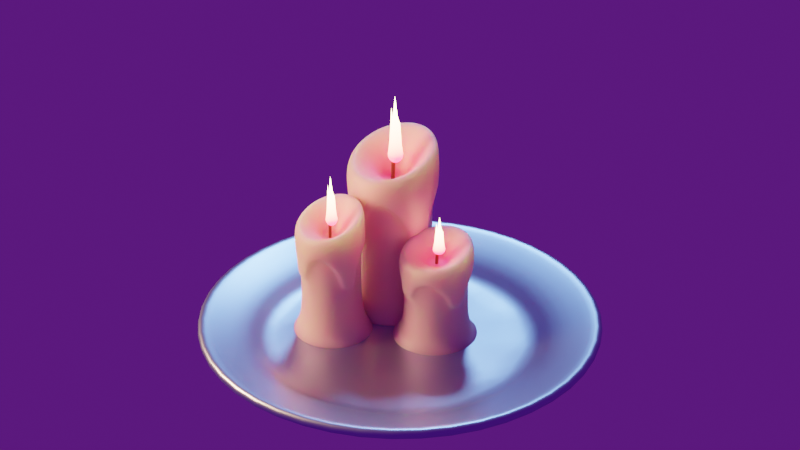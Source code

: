 # Source: 5.blend  (saved by Blender 3.3.6; exported with 4.5.12 LTS)
import bpy
from mathutils import Matrix  # noqa: F401  (used for matrix-valued properties, if any)

bpy.ops.wm.read_factory_settings(use_empty=True)
scene = bpy.context.scene
scene.name = 'Scene'

# ---- collections
col_collection = bpy.data.collections.new('Collection'); scene.collection.children.link(col_collection)

# ---- materials (node trees are filled in below, after node groups)
mat_material_003 = bpy.data.materials.new('Material.003')
mat_material_002 = bpy.data.materials.new('Material.002')
mat_material_001 = bpy.data.materials.new('Material.001')
mat_material_004 = bpy.data.materials.new('Material.004')

# ---- material node trees
mat_material_003.use_nodes = True; mat_material_003.node_tree.nodes.clear()
_N = mat_material_003.node_tree.nodes; _L = mat_material_003.node_tree.links
n0 = _N.new('ShaderNodeBsdfPrincipled'); n0.name = 'Principled BSDF'; n0.location = (10, 300)
n0.distribution = 'GGX'
n0.subsurface_method = 'RANDOM_WALK_SKIN'
n0.inputs[0].default_value = (0.8923, 0.4227, 0.5339, 1.0)
n0.inputs[3].default_value = 1.45
n0.inputs[8].default_value = 1.0
n0.inputs[10].default_value = 0.5
n0.inputs[27].default_value = (0.0, 0.0, 0.0, 1.0)
n0.inputs[28].default_value = 1.0
n1 = _N.new('ShaderNodeOutputMaterial'); n1.name = 'Material Output'; n1.location = (300, 300)
_L.new(n0.outputs[0], n1.inputs[0])
n1.is_active_output = True
mat_material_002.use_nodes = True; mat_material_002.node_tree.nodes.clear()
_N = mat_material_002.node_tree.nodes; _L = mat_material_002.node_tree.links
n0 = _N.new('ShaderNodeBsdfPrincipled'); n0.name = 'Principled BSDF'; n0.location = (10, 300)
n0.distribution = 'GGX'
n0.subsurface_method = 'RANDOM_WALK_SKIN'
n0.inputs[0].default_value = (0.1657, 0.03379, 0.01374, 1.0)
n0.inputs[3].default_value = 1.45
n0.inputs[27].default_value = (0.0, 0.0, 0.0, 1.0)
n0.inputs[28].default_value = 1.0
n1 = _N.new('ShaderNodeOutputMaterial'); n1.name = 'Material Output'; n1.location = (300, 300)
_L.new(n0.outputs[0], n1.inputs[0])
n1.is_active_output = True
mat_material_001.use_nodes = True; mat_material_001.node_tree.nodes.clear()
_N = mat_material_001.node_tree.nodes; _L = mat_material_001.node_tree.links
n0 = _N.new('ShaderNodeTexCoord'); n0.name = 'Texture Coordinate'; n0.location = (-1091, 98)
n1 = _N.new('ShaderNodeMapping'); n1.name = 'Mapping'; n1.location = (-849, 127)
n1.inputs[1].default_value = (0.05, 0.0, 0.0)
n1.inputs[2].default_value = (0.0, 1.571, 0.0)
n1.inputs[3].default_value = (1.0, 1.0, 0.34)
n2 = _N.new('ShaderNodeTexGradient'); n2.name = 'Gradient Texture'; n2.location = (-631, 110)
n3 = _N.new('ShaderNodeValToRGB'); n3.name = 'ColorRamp'; n3.location = (-375, 51)
while len(n3.color_ramp.elements) > 1: n3.color_ramp.elements.remove(n3.color_ramp.elements[-1])
n3.color_ramp.elements[0].position = 0.07636; n3.color_ramp.elements[0].color = (1.0, 0.01594, 0.04335, 1.0)
_e = n3.color_ramp.elements.new(0.3687); _e.color = (1.0, 0.9114, 0.4411, 1.0)
n4 = _N.new('ShaderNodeOutputMaterial'); n4.name = 'Material Output'; n4.location = (296, 324)
n5 = _N.new('ShaderNodeBsdfPrincipled'); n5.name = 'Principled BSDF'; n5.location = (-41, 270)
n5.distribution = 'GGX'
n5.subsurface_method = 'RANDOM_WALK_SKIN'
n5.inputs[3].default_value = 1.45
n5.inputs[28].default_value = 10.0
_L.new(n2.outputs[0], n3.inputs[0])
_L.new(n3.outputs[0], n5.inputs[27])
_L.new(n1.outputs[0], n2.inputs[0])
_L.new(n0.outputs[3], n1.inputs[0])
_L.new(n5.outputs[0], n4.inputs[0])
n4.is_active_output = True
mat_material_004.use_nodes = True; mat_material_004.node_tree.nodes.clear()
_N = mat_material_004.node_tree.nodes; _L = mat_material_004.node_tree.links
n0 = _N.new('ShaderNodeBsdfPrincipled'); n0.name = 'Principled BSDF'; n0.location = (10, 300)
n0.distribution = 'GGX'
n0.subsurface_method = 'RANDOM_WALK_SKIN'
n0.inputs[0].default_value = (0.4672, 0.51, 0.8, 1.0)
n0.inputs[1].default_value = 1.0
n0.inputs[2].default_value = 0.3899
n0.inputs[3].default_value = 1.45
n0.inputs[27].default_value = (0.0, 0.0, 0.0, 1.0)
n0.inputs[28].default_value = 1.0
n1 = _N.new('ShaderNodeOutputMaterial'); n1.name = 'Material Output'; n1.location = (300, 300)
_L.new(n0.outputs[0], n1.inputs[0])
n1.is_active_output = True

# ---- world
world_world = bpy.data.worlds.new('World'); scene.world = world_world
world_world.use_nodes = True; world_world.node_tree.nodes.clear()
_N = world_world.node_tree.nodes; _L = world_world.node_tree.links
n0 = _N.new('ShaderNodeOutputWorld'); n0.name = 'World Output'; n0.location = (300, 300)
n1 = _N.new('ShaderNodeBackground'); n1.name = 'Background'; n1.location = (10, 300)
n1.inputs[0].default_value = (0.04823, 0.005338, 0.09905, 1.0)
_L.new(n1.outputs[0], n0.inputs[0])
n0.is_active_output = True
world_world.color = (0.05088, 0.05088, 0.05088)
world_world.use_sun_shadow = False
world_world.sun_shadow_jitter_overblur = 0.0

# ---- lights
light_area = bpy.data.lights.new('Area', 'AREA')
light_area.color = (0.2855, 0.5709, 1.0)
light_area.transmission_factor = 0.0
light_area.energy = 157.1
light_area.shadow_soft_size = 1.17
light_area.shadow_maximum_resolution = 0.006
light_area.use_absolute_resolution = True
light_area.shape = 'DISK'
light_area.size = 1.17
light_area.size_y = 1.0
light_area_001 = bpy.data.lights.new('Area.001', 'AREA')
light_area_001.color = (1.0, 0.5798, 0.2339)
light_area_001.transmission_factor = 0.0
light_area_001.energy = 157.1
light_area_001.shadow_soft_size = 1.17
light_area_001.shadow_maximum_resolution = 0.006
light_area_001.use_absolute_resolution = True
light_area_001.shape = 'DISK'
light_area_001.size = 1.17
light_area_001.size_y = 1.0

# ---- meshes
me_circle = bpy.data.meshes.new('Circle')
me_circle.from_pydata([(-2.484e-09, 0.5749, 0.02283), (-0.2875, 0.4979, 0.02283), (-0.4979, 0.2875, 0.02283), (-0.5749, -2.484e-09, 0.02283), (-0.4979, -0.2875, 0.02283), (-0.2875, -0.4979, 0.02283), (-2.484e-09, -0.5749, 0.02283), (0.2875, -0.4979, 0.02283), (0.4979, -0.2875, 0.02283), (0.5749, -2.484e-09, 0.02283), (0.4979, 0.2875, 0.02283), (0.2875, 0.4979, 0.02283), (-2.484e-09, 0.4172, 2.169), (-0.2086, 0.3613, 2.146), (-0.3613, 0.2086, 2.085), (-0.4172, -2.484e-09, 2.002), (-0.3613, -0.2086, 1.918), (-0.2086, -0.3613, 1.857), (-2.484e-09, -0.4172, 1.835), (0.2086, -0.3613, 1.857), (0.3613, -0.2086, 1.918), (0.4172, -2.484e-09, 2.002), (0.3613, 0.2086, 2.085), (0.2086, 0.3613, 2.146), (0.5, -2.484e-09, 1.287), (0.433, 0.25, 1.637), (-2.484e-09, -0.5, 1.475), (0.25, -0.433, 1.637), (-0.5, -2.484e-09, 1.827), (-0.433, -0.25, 1.637), (0.25, 0.433, 1.483), (-2.484e-09, 0.5, 1.483), (-0.25, 0.433, 1.637), (0.433, -0.25, 1.287), (-0.25, -0.433, 1.475), (-0.433, 0.25, 1.827), (0.433, 0.25, 1.243), (0.25, -0.433, 1.243), (-0.433, -0.25, 1.243), (0.25, 0.433, 1.143), (-0.25, 0.433, 1.243), (0.433, -0.25, 1.016), (-0.25, -0.433, 1.138), (-0.433, 0.25, 1.367), (0.5, -2.484e-09, 1.016), (-2.484e-09, -0.5, 1.138), (-0.5, -2.484e-09, 1.367), (-2.484e-09, 0.5, 1.143), (-0.29, 0.5023, 2.213), (-3.269e-09, 0.58, 2.244), (-0.5023, 0.29, 2.128), (-0.58, -2.484e-09, 2.012), (-0.5023, -0.29, 1.896), (-0.29, -0.5023, 1.811), (-2.484e-09, -0.58, 1.78), (0.29, -0.5023, 1.811), (0.5023, -0.29, 1.896), (0.58, -3.269e-09, 2.012), (0.5023, 0.29, 2.128), (0.29, 0.5023, 2.213), (0.5788, -0.01399, 1.283), (-0.01088, -0.5793, 1.475), (-0.5799, -0.003591, 1.827), (0.004419, 0.5799, 1.385), (0.5773, -0.02071, 1.016), (0.5032, 0.2884, 1.637), (-0.02071, -0.5773, 1.138), (0.2915, -0.5014, 1.637), (-0.4978, -0.297, 1.637), (0.2861, 0.5044, 1.385), (-0.2827, 0.506, 1.637), (0.5082, -0.2773, 1.283), (-0.2802, -0.5071, 1.475), (-0.5004, 0.2931, 1.827), (0.5103, -0.2707, 1.016), (-0.2707, -0.5103, 1.138), (-0.25, 0.433, 2.255), (-2.484e-09, 0.5, 2.282), (-0.433, 0.25, 2.182), (-0.5, -2.484e-09, 2.082), (-0.433, -0.25, 1.982), (-0.25, -0.433, 1.909), (-2.484e-09, -0.5, 1.882), (0.25, -0.433, 1.909), (0.433, -0.25, 1.982), (0.5, -2.484e-09, 2.082), (0.433, 0.25, 2.182), (0.25, 0.433, 2.255), (-0.1043, 0.1806, 1.802), (-1.242e-09, 0.2086, 1.802), (-0.1806, 0.1043, 1.802), (-0.2086, 0.0, 1.802), (-0.1806, -0.1043, 1.802), (-0.1043, -0.1806, 1.802), (-1.242e-09, -0.2086, 1.802), (0.1043, -0.1806, 1.802), (0.1806, -0.1043, 1.802), (0.2086, 0.0, 1.802), (0.1806, 0.1043, 1.802), (0.1043, 0.1806, 1.802), (-0.07301, 0.1265, 1.702), (-8.692e-10, 0.146, 1.702), (-0.1265, 0.07301, 1.702), (-0.146, 3.725e-10, 1.702), (-0.1265, -0.07301, 1.702), (-0.07301, -0.1265, 1.702), (-8.692e-10, -0.146, 1.702), (0.07301, -0.1265, 1.702), (0.1265, -0.07301, 1.702), (0.146, 3.725e-10, 1.702), (0.1265, 0.07301, 1.702), (0.07301, 0.1265, 1.702), (0.433, 0.25, 0.2398), (0.25, -0.433, 0.2398), (-0.433, -0.25, 0.2398), (0.25, 0.433, 0.222), (-0.25, 0.433, 0.2398), (0.433, -0.25, 0.1994), (-0.25, -0.433, 0.2212), (-0.433, 0.25, 0.2618), (0.5, -2.484e-09, 0.1994), (-2.484e-09, -0.5, 0.2212), (-0.5, -2.484e-09, 0.2618), (-2.484e-09, 0.5, 0.222), (-0.375, 0.6495, 0.02283), (-2.484e-09, 0.75, 0.02283), (-0.6495, 0.375, 0.02283), (-0.75, -2.484e-09, 0.02283), (-0.6495, -0.375, 0.02283), (-0.375, -0.6495, 0.02283), (-2.484e-09, -0.75, 0.02283), (0.375, -0.6495, 0.02283), (0.6495, -0.375, 0.02283), (0.75, -2.484e-09, 0.02283), (0.6495, 0.375, 0.02283), (0.375, 0.6495, 0.02283), (6.209e-10, 0.0, 1.702), (6.209e-10, 0.0, 1.702), (6.209e-10, 0.0, 1.702)], [], [(45, 66, 75, 42), (32, 70, 63, 31), (78, 50, 51, 79), (44, 64, 74, 41), (33, 71, 67, 27), (76, 48, 50, 78), (34, 72, 68, 29), (42, 75, 72, 34), (77, 49, 48, 76), (31, 63, 69, 30), (41, 74, 71, 33), (26, 61, 66, 45), (21, 97, 96, 20), (46, 28, 35, 43), (35, 73, 70, 32), (87, 59, 49, 77), (43, 35, 32, 40), (47, 31, 30, 39), (42, 34, 29, 38), (41, 33, 27, 37), (40, 32, 31, 47), (39, 30, 25, 36), (38, 29, 28, 46), (37, 27, 26, 45), (36, 25, 24, 44), (112, 36, 44, 120), (113, 37, 45, 121), (114, 38, 46, 122), (115, 39, 36, 112), (116, 40, 47, 123), (117, 41, 37, 113), (118, 42, 38, 114), (123, 47, 39, 115), (119, 43, 40, 116), (120, 44, 41, 117), (121, 45, 42, 118), (65, 58, 57, 60), (67, 55, 54, 61), (68, 52, 51, 62), (69, 59, 58, 65), (70, 48, 49, 63), (71, 56, 55, 67), (72, 53, 52, 68), (63, 49, 59, 69), (73, 50, 48, 70), (60, 57, 56, 71), (61, 54, 53, 72), (62, 51, 50, 73), (66, 61, 72, 75), (64, 60, 71, 74), (79, 51, 52, 80), (30, 69, 65, 25), (80, 52, 53, 81), (29, 68, 62, 28), (81, 53, 54, 82), (27, 67, 61, 26), (82, 54, 55, 83), (25, 65, 60, 24), (83, 55, 56, 84), (84, 56, 57, 85), (85, 57, 58, 86), (28, 62, 73, 35), (86, 58, 59, 87), (24, 60, 64, 44), (12, 77, 76, 13), (13, 76, 78, 14), (14, 78, 79, 15), (15, 79, 80, 16), (16, 80, 81, 17), (17, 81, 82, 18), (18, 82, 83, 19), (19, 83, 84, 20), (20, 84, 85, 21), (21, 85, 86, 22), (22, 86, 87, 23), (23, 87, 77, 12), (90, 102, 100, 88), (18, 94, 93, 17), (15, 91, 90, 14), (22, 98, 97, 21), (19, 95, 94, 18), (16, 92, 91, 15), (23, 99, 98, 22), (13, 88, 89, 12), (20, 96, 95, 19), (17, 93, 92, 16), (12, 89, 99, 23), (14, 90, 88, 13), (100, 102, 103, 104, 105, 106, 107, 108, 109, 110, 111, 101), (97, 109, 108, 96), (94, 106, 105, 93), (91, 103, 102, 90), (98, 110, 109, 97), (95, 107, 106, 94), (92, 104, 103, 91), (99, 111, 110, 98), (88, 100, 101, 89), (96, 108, 107, 95), (93, 105, 104, 92), (89, 101, 111, 99), (122, 46, 43, 119), (127, 122, 119, 126), (130, 121, 118, 129), (133, 120, 117, 132), (126, 119, 116, 124), (125, 123, 115, 135), (129, 118, 114, 128), (132, 117, 113, 131), (124, 116, 123, 125), (135, 115, 112, 134), (128, 114, 122, 127), (131, 113, 121, 130), (134, 112, 120, 133), (1, 0, 11, 10, 9, 8, 7, 6, 5, 4, 3, 2), (1, 124, 125, 0), (2, 126, 124, 1), (3, 127, 126, 2), (4, 128, 127, 3), (5, 129, 128, 4), (6, 130, 129, 5), (7, 131, 130, 6), (8, 132, 131, 7), (9, 133, 132, 8), (10, 134, 133, 9), (11, 135, 134, 10), (0, 125, 135, 11)])
me_circle.polygons.foreach_set('use_smooth', [True] * 126)
_uv = me_circle.uv_layers.new(name='UVMap')
_uv.uv.foreach_set('vector', [0.0, 0.0, 0.0, 0.0, 0.0, 0.0, 0.0, 0.0, 0.0, 0.0, 0.0, 0.0, 0.0, 0.0, 0.0, 0.0, 0.0, 0.0, 0.0, 0.0, 0.0, 0.0, 0.0, 0.0, 0.0, 0.0, 0.0, 0.0, 0.0, 0.0, 0.0, 0.0, 0.0, 0.0, 0.0, 0.0, 0.0, 0.0, 0.0, 0.0, 0.0, 0.0, 0.0, 0.0, 0.0, 0.0, 0.0, 0.0, 0.0, 0.0, 0.0, 0.0, 0.0, 0.0, 0.0, 0.0, 0.0, 0.0, 0.0, 0.0, 0.0, 0.0, 0.0, 0.0, 0.0, 0.0, 0.0, 0.0, 0.0, 0.0, 0.0, 0.0, 0.0, 0.0, 0.0, 0.0, 0.0, 0.0, 0.0, 0.0, 0.0, 0.0, 0.0, 0.0, 0.0, 0.0, 0.0, 0.0, 0.0, 0.0, 0.0, 0.0, 0.0, 0.0, 0.0, 0.0, 0.0, 0.0, 0.0, 0.0, 0.0, 0.0, 0.0, 0.0, 0.0, 0.0, 0.0, 0.0, 0.0, 0.0, 0.0, 0.0, 0.0, 0.0, 0.0, 0.0, 0.0, 0.0, 0.0, 0.0, 0.0, 0.0, 0.0, 0.0, 0.0, 0.0, 0.0, 0.0, 0.0, 0.0, 0.0, 0.0, 0.0, 0.0, 0.0, 0.0, 0.0, 0.0, 0.0, 0.0, 0.0, 0.0, 0.0, 0.0, 0.0, 0.0, 0.0, 0.0, 0.0, 0.0, 0.0, 0.0, 0.0, 0.0, 0.0, 0.0, 0.0, 0.0, 0.0, 0.0, 0.0, 0.0, 0.0, 0.0, 0.0, 0.0, 0.0, 0.0, 0.0, 0.0, 0.0, 0.0, 0.0, 0.0, 0.0, 0.0, 0.0, 0.0, 0.0, 0.0, 0.0, 0.0, 0.0, 0.0, 0.0, 0.0, 0.0, 0.0, 0.0, 0.0, 0.0, 0.0, 0.0, 0.0, 0.0, 0.0, 0.0, 0.0, 0.0, 0.0, 0.0, 0.0, 0.0, 0.0, 0.0, 0.0, 0.0, 0.0, 0.0, 0.0, 0.0, 0.0, 0.0, 0.0, 0.0, 0.0, 0.0, 0.0, 0.0, 0.0, 0.0, 0.0, 0.0, 0.0, 0.0, 0.0, 0.0, 0.0, 0.0, 0.0, 0.0, 0.0, 0.0, 0.0, 0.0, 0.0, 0.0, 0.0, 0.0, 0.0, 0.0, 0.0, 0.0, 0.0, 0.0, 0.0, 0.0, 0.0, 0.0, 0.0, 0.0, 0.0, 0.0, 0.0, 0.0, 0.0, 0.0, 0.0, 0.0, 0.0, 0.0, 0.0, 0.0, 0.0, 0.0, 0.0, 0.0, 0.0, 0.0, 0.0, 0.0, 0.0, 0.0, 0.0, 0.0, 0.0, 0.0, 0.0, 0.0, 0.0, 0.0, 0.0, 0.0, 0.0, 0.0, 0.0, 0.0, 0.0, 0.0, 0.0, 0.0, 0.0, 0.0, 0.0, 0.0, 0.0, 0.0, 0.0, 0.0, 0.0, 0.0, 0.0, 0.0, 0.0, 0.0, 0.0, 0.0, 0.0, 0.0, 0.0, 0.0, 0.0, 0.0, 0.0, 0.0, 0.0, 0.0, 0.0, 0.0, 0.0, 0.0, 0.0, 0.0, 0.0, 0.0, 0.0, 0.0, 0.0, 0.0, 0.0, 0.0, 0.0, 0.0, 0.0, 0.0, 0.0, 0.0, 0.0, 0.0, 0.0, 0.0, 0.0, 0.0, 0.0, 0.0, 0.0, 0.0, 0.0, 0.0, 0.0, 0.0, 0.0, 0.0, 0.0, 0.0, 0.0, 0.0, 0.0, 0.0, 0.0, 0.0, 0.0, 0.0, 0.0, 0.0, 0.0, 0.0, 0.0, 0.0, 0.0, 0.0, 0.0, 0.0, 0.0, 0.0, 0.0, 0.0, 0.0, 0.0, 0.0, 0.0, 0.0, 0.0, 0.0, 0.0, 0.0, 0.0, 0.0, 0.0, 0.0, 0.0, 0.0, 0.0, 0.0, 0.0, 0.0, 0.0, 0.0, 0.0, 0.0, 0.0, 0.0, 0.0, 0.0, 0.0, 0.0, 0.0, 0.0, 0.0, 0.0, 0.0, 0.0, 0.0, 0.0, 0.0, 0.0, 0.0, 0.0, 0.0, 0.0, 0.0, 0.0, 0.0, 0.0, 0.0, 0.0, 0.0, 0.0, 0.0, 0.0, 0.0, 0.0, 0.0, 0.0, 0.0, 0.0, 0.0, 0.0, 0.0, 0.0, 0.0, 0.0, 0.0, 0.0, 0.0, 0.0, 0.0, 0.0, 0.0, 0.0, 0.0, 0.0, 0.0, 0.0, 0.0, 0.0, 0.0, 0.0, 0.0, 0.0, 0.0, 0.0, 0.0, 0.0, 0.0, 0.0, 0.0, 0.0, 0.0, 0.0, 0.0, 0.0, 0.0, 0.0, 0.0, 0.0, 0.0, 0.0, 0.0, 0.0, 0.0, 0.0, 0.0, 0.0, 0.0, 0.0, 0.0, 0.0, 0.0, 0.0, 0.0, 0.0, 0.0, 0.0, 0.0, 0.0, 0.0, 0.0, 0.0, 0.0, 0.0, 0.0, 0.0, 0.0, 0.0, 0.0, 0.0, 0.0, 0.0, 0.0, 0.0, 0.0, 0.0, 0.0, 0.0, 0.0, 0.0, 0.0, 0.0, 0.0, 0.0, 0.0, 0.0, 0.0, 0.0, 0.0, 0.0, 0.0, 0.0, 0.0, 0.0, 0.0, 0.0, 0.0, 0.0, 0.0, 0.0, 0.0, 0.0, 0.0, 0.0, 0.0, 0.0, 0.0, 0.0, 0.0, 0.0, 0.0, 0.0, 0.0, 0.0, 0.0, 0.0, 0.0, 0.0, 0.0, 0.0, 0.0, 0.0, 0.0, 0.0, 0.0, 0.0, 0.0, 0.0, 0.0, 0.0, 0.0, 0.0, 0.0, 0.0, 0.0, 0.0, 0.0, 0.0, 0.0, 0.0, 0.0, 0.0, 0.0, 0.0, 0.0, 0.0, 0.0, 0.0, 0.0, 0.0, 0.0, 0.0, 0.0, 0.0, 0.0, 0.0, 0.0, 0.0, 0.0, 0.0, 0.0, 0.0, 0.0, 0.0, 0.0, 0.0, 0.0, 0.0, 0.0, 0.0, 0.0, 0.0, 0.0, 0.0, 0.0, 0.0, 0.0, 0.0, 0.0, 0.0, 0.0, 0.0, 0.0, 0.0, 0.0, 0.0, 0.0, 0.0, 0.0, 0.0, 0.0, 0.0, 0.0, 0.0, 0.0, 0.0, 0.0, 0.0, 0.0, 0.0, 0.0, 0.0, 0.0, 0.0, 0.0, 0.0, 0.0, 0.0, 0.0, 0.0, 0.0, 0.0, 0.0, 0.0, 0.0, 0.0, 0.0, 0.0, 0.0, 0.0, 0.0, 0.0, 0.0, 0.0, 0.0, 0.0, 0.0, 0.0, 0.0, 0.0, 0.0, 0.0, 0.0, 0.0, 0.0, 0.0, 0.0, 0.0, 0.0, 0.0, 0.0, 0.0, 0.0, 0.0, 0.0, 0.0, 0.0, 0.0, 0.0, 0.0, 0.0, 0.0, 0.0, 0.0, 0.0, 0.0, 0.0, 0.0, 0.0, 0.0, 0.0, 0.0, 0.0, 0.0, 0.0, 0.0, 0.0, 0.0, 0.0, 0.0, 0.0, 0.0, 0.0, 0.0, 0.0, 0.0, 0.0, 0.0, 0.0, 0.0, 0.0, 0.0, 0.0, 0.0, 0.0, 0.0, 0.0, 0.0, 0.0, 0.0, 0.0, 0.0, 0.0, 0.0, 0.0, 0.0, 0.0, 0.0, 0.0, 0.0, 0.0, 0.0, 0.0, 0.0, 0.0, 0.0, 0.0, 0.0, 0.0, 0.0, 0.0, 0.0, 0.0, 0.0, 0.0, 0.0, 0.0, 0.0, 0.0, 0.0, 0.0, 0.0, 0.0, 0.0, 0.0, 0.0, 0.0, 0.0, 0.0, 0.0, 0.0, 0.0, 0.0, 0.0, 0.0, 0.0, 0.0, 0.0, 0.0, 0.0, 0.0, 0.0, 0.0, 0.0, 0.0, 0.0, 0.0, 0.0, 0.0, 0.0, 0.0, 0.0, 0.0, 0.0, 0.0, 0.0, 0.0, 0.0, 0.0, 0.0, 0.0, 0.0, 0.0, 0.0, 0.0, 0.0, 0.0, 0.0, 0.0, 0.0, 0.0, 0.0, 0.0, 0.0, 0.0, 0.0, 0.0, 0.0, 0.0, 0.0, 0.0, 0.0, 0.0, 0.0, 0.0, 0.0, 0.0, 0.0, 0.0, 0.0, 0.0, 0.0, 0.0, 0.0, 0.0, 0.0, 0.0, 0.0, 0.0, 0.0, 0.0, 0.0, 0.0, 0.0, 0.0, 0.0, 0.0, 0.0, 0.0, 0.0, 0.0, 0.0, 0.0, 0.0, 0.0, 0.0, 0.0, 0.0, 0.0, 0.0, 0.0, 0.0, 0.0, 0.0, 0.0, 0.0, 0.0, 0.0, 0.0, 0.0, 0.0, 0.0, 0.0, 0.0, 0.0, 0.0, 0.0, 0.0, 0.0, 0.0, 0.0, 0.0, 0.0, 0.0, 0.0, 0.0, 0.0, 0.0, 0.0, 0.0, 0.0, 0.0, 0.0, 0.0, 0.0, 0.0, 0.0, 0.0, 0.0, 0.0, 0.0, 0.0, 0.0, 0.0, 0.0, 0.0, 0.0, 0.0, 0.0, 0.0, 0.0, 0.0, 0.0, 0.0, 0.0, 0.0, 0.0, 0.0, 0.0, 0.0, 0.0, 0.0, 0.0, 0.0, 0.0, 0.0, 0.0, 0.0, 0.0, 0.0, 0.0, 0.0, 0.0, 0.0, 0.0, 0.0, 0.0, 0.0, 0.0, 0.0, 0.0, 0.0, 0.0, 0.0, 0.0, 0.0, 0.0, 0.0, 0.0, 0.0, 0.0, 0.0, 0.0, 0.0, 0.0, 0.0, 0.0, 0.0, 0.0, 0.0, 0.0, 0.0, 0.0, 0.0, 0.0, 0.0, 0.0, 0.0, 0.0, 0.0, 0.0, 0.0, 0.0, 0.0, 0.0, 0.0, 0.0, 0.0, 0.0, 0.0, 0.0, 0.0, 0.0, 0.0, 0.0, 0.0, 0.0, 0.0, 0.0, 0.0, 0.0, 0.0, 0.0, 0.0, 0.0, 0.0, 0.0, 0.0, 0.0, 0.0, 0.0, 0.0, 0.0, 0.0, 0.0, 0.0, 0.0, 0.0, 0.0, 0.0, 0.0, 0.0, 0.0, 0.0, 0.0, 0.0, 0.0, 0.0, 0.0, 0.0, 0.0, 0.0, 0.0, 0.0, 0.0, 0.0, 0.0, 0.0, 0.0, 0.0, 0.0, 0.0, 0.0, 0.0, 0.0, 0.0, 0.0, 0.0, 0.0, 0.0, 0.0, 0.0, 0.0])
me_circle.materials.append(mat_material_003)
me_circle.update()
me_roundcube = bpy.data.meshes.new('Roundcube')
me_roundcube.from_pydata([(0.06573, 0.06573, 0.03018), (0.04382, 0.07431, 0.02035), (0.02191, 0.079, 0.01496), (-7.263e-08, 0.08051, 0.01324), (-0.02191, 0.079, 0.01496), (-0.04382, 0.07431, 0.02035), (0.07431, 0.07431, 0.05536), (0.04954, 0.08975, 0.04878), (0.02477, 0.09786, 0.04518), (-7.263e-08, 0.1004, 0.04403), (-0.02477, 0.09786, 0.04518), (-0.04954, 0.08975, 0.04878), (0.079, 0.079, 0.08061), (0.05267, 0.09786, 0.07731), (0.02633, 0.1076, 0.07551), (-7.263e-08, 0.1106, 0.07493), (-0.02633, 0.1076, 0.07551), (-0.05267, 0.09786, 0.07731), (0.08051, 0.08051, 0.1059), (0.05367, 0.1004, 0.1059), (0.02684, 0.1106, 0.1059), (-7.263e-08, 0.1139, 0.1059), (-0.02684, 0.1106, 0.1059), (-0.05367, 0.1004, 0.1059), (0.079, 0.079, 0.1314), (0.05267, 0.09786, 0.1347), (0.02633, 0.1076, 0.1365), (-7.263e-08, 0.1106, 0.1371), (-0.02633, 0.1076, 0.1365), (-0.05267, 0.09786, 0.1347), (0.07431, 0.07431, 0.1625), (0.04954, 0.08975, 0.1774), (0.02477, 0.09786, 0.1872), (-7.263e-08, 0.1004, 0.1906), (-0.02477, 0.09786, 0.1872), (-0.04954, 0.08975, 0.1774), (-0.06574, 0.06573, 0.03018), (-0.07431, 0.04382, 0.02035), (-0.079, 0.02191, 0.01496), (-0.08051, -1.453e-07, 0.01324), (-0.079, -0.02191, 0.01496), (-0.07431, -0.04382, 0.02035), (-0.07431, 0.07431, 0.05536), (-0.08975, 0.04954, 0.04878), (-0.09786, 0.02477, 0.04518), (-0.1004, -1.453e-07, 0.04403), (-0.09786, -0.02477, 0.04518), (-0.08975, -0.04954, 0.04878), (-0.079, 0.079, 0.08061), (-0.09786, 0.05267, 0.07731), (-0.1076, 0.02633, 0.07551), (-0.1106, -1.453e-07, 0.07493), (-0.1076, -0.02633, 0.07551), (-0.09786, -0.05267, 0.07731), (-0.08051, 0.08051, 0.1059), (-0.1004, 0.05367, 0.1059), (-0.1106, 0.02684, 0.1059), (-0.1139, -1.453e-07, 0.1059), (-0.1106, -0.02684, 0.1059), (-0.1004, -0.05367, 0.1059), (-0.079, 0.079, 0.1314), (-0.09786, 0.05267, 0.1347), (-0.1076, 0.02633, 0.1365), (-0.1106, -1.453e-07, 0.1371), (-0.1076, -0.02633, 0.1365), (-0.09786, -0.05267, 0.1347), (-0.07431, 0.07431, 0.1625), (-0.08975, 0.04954, 0.1774), (-0.09786, 0.02477, 0.1905), (-0.1004, -1.453e-07, 0.1969), (-0.09786, -0.02477, 0.1951), (-0.08975, -0.04954, 0.1781), (-0.06574, -0.06574, 0.03018), (-0.04382, -0.07431, 0.02035), (-0.02191, -0.079, 0.01496), (-7.263e-08, -0.08051, 0.01324), (0.02191, -0.079, 0.01496), (0.04382, -0.07431, 0.02035), (-0.07431, -0.07431, 0.05536), (-0.04954, -0.08975, 0.04878), (-0.02477, -0.09786, 0.04518), (-7.263e-08, -0.1004, 0.04403), (0.02477, -0.09786, 0.04518), (0.04954, -0.08975, 0.04878), (-0.079, -0.079, 0.08061), (-0.05267, -0.09786, 0.07731), (-0.02633, -0.1076, 0.07551), (-7.263e-08, -0.1106, 0.07493), (0.02633, -0.1076, 0.07551), (0.05267, -0.09786, 0.07731), (-0.08051, -0.08051, 0.1059), (-0.05367, -0.1004, 0.1059), (-0.02684, -0.1106, 0.1059), (-7.263e-08, -0.1139, 0.1059), (0.02684, -0.1106, 0.1059), (0.05367, -0.1004, 0.1059), (-0.079, -0.079, 0.1314), (-0.05267, -0.09786, 0.1347), (-0.02633, -0.1076, 0.1365), (-7.263e-08, -0.1106, 0.1371), (0.02633, -0.1076, 0.1365), (0.05267, -0.09786, 0.1347), (-0.07431, -0.07431, 0.1625), (-0.04954, -0.08975, 0.1874), (-0.02477, -0.09786, 0.1922), (-7.263e-08, -0.1004, 0.1959), (0.02477, -0.09786, 0.1902), (0.04954, -0.08975, 0.1774), (0.06573, -0.06574, 0.03018), (0.07431, -0.04382, 0.02035), (0.079, -0.02191, 0.01496), (0.08051, -1.453e-07, 0.01324), (0.079, 0.02191, 0.01496), (0.07431, 0.04382, 0.02035), (0.07431, -0.07431, 0.05536), (0.08975, -0.04954, 0.04878), (0.09786, -0.02477, 0.04518), (0.1004, -1.453e-07, 0.04403), (0.09786, 0.02477, 0.04518), (0.08975, 0.04954, 0.04878), (0.079, -0.079, 0.08061), (0.09786, -0.05267, 0.07731), (0.1076, -0.02633, 0.07551), (0.1106, -1.453e-07, 0.07493), (0.1076, 0.02633, 0.07551), (0.09786, 0.05267, 0.07731), (0.08051, -0.08051, 0.1059), (0.1004, -0.05367, 0.1059), (0.1106, -0.02684, 0.1059), (0.1139, -1.453e-07, 0.1059), (0.1106, 0.02684, 0.1059), (0.1004, 0.05367, 0.1059), (0.079, -0.079, 0.1314), (0.09786, -0.05267, 0.1347), (0.1076, -0.02633, 0.1365), (0.1106, -1.453e-07, 0.1371), (0.1076, 0.02633, 0.1365), (0.09786, 0.05267, 0.1347), (0.07431, -0.07431, 0.1625), (0.08975, -0.04954, 0.1774), (0.09786, -0.02477, 0.1872), (0.1004, -1.453e-07, 0.1906), (0.09786, 0.02477, 0.1872), (0.08975, 0.04954, 0.1774), (0.04954, -0.04954, 0.00266), (0.02477, -0.05267, -0.006606), (-7.263e-08, -0.05367, -0.009526), (-0.02477, -0.05267, -0.006606), (-0.04954, -0.04954, 0.00266), (0.05267, -0.02477, -0.006606), (0.02633, -0.02633, -0.01773), (-7.263e-08, -0.02684, -0.02121), (-0.02633, -0.02633, -0.01773), (-0.05267, -0.02477, -0.006606), (0.05367, -1.453e-07, -0.009526), (0.02684, -1.453e-07, -0.02121), (-7.263e-08, -1.453e-07, -0.02487), (-0.02684, -1.453e-07, -0.02121), (-0.05367, -1.453e-07, -0.009526), (0.05267, 0.02477, -0.006606), (0.02633, 0.02633, -0.01773), (-7.263e-08, 0.02684, -0.02121), (-0.02633, 0.02633, -0.01773), (-0.05267, 0.02477, -0.006606), (0.04954, 0.04954, 0.00266), (0.02477, 0.05267, -0.006606), (-7.263e-08, 0.05367, -0.009526), (-0.02477, 0.05267, -0.006606), (-0.04954, 0.04954, 0.00266), (0.06573, 0.06573, 0.2462), (0.04382, 0.07431, 0.2919), (0.02191, 0.079, 0.3982), (-7.263e-08, 0.08051, 0.376), (-0.02191, 0.079, 0.4066), (-0.04382, 0.07431, 0.3785), (-0.06574, 0.06573, 0.2561), (0.07431, 0.04382, 0.3101), (0.04954, 0.04954, 0.5842), (0.02477, 0.05267, 0.6025), (-7.263e-08, 0.05367, 0.5264), (-0.02477, 0.05267, 0.5203), (-0.04954, 0.04954, 0.5519), (-0.07431, 0.04382, 0.3942), (0.079, 0.02191, 0.3929), (0.05267, 0.02477, 0.5109), (0.02633, 0.02633, 0.6648), (-7.263e-08, 0.02684, 0.7692), (-0.02633, 0.02633, 0.6875), (-0.05267, 0.02477, 0.6353), (-0.079, 0.02191, 0.4371), (0.08051, -1.453e-07, 0.3965), (0.05367, -1.453e-07, 0.6478), (0.02684, -1.453e-07, 0.7918), (-7.263e-08, -1.453e-07, 0.9973), (-0.02684, -1.453e-07, 0.775), (-0.05367, -1.453e-07, 0.5356), (-0.08051, -1.453e-07, 0.3442), (0.079, -0.02191, 0.452), (0.05267, -0.02477, 0.5903), (0.02633, -0.02633, 0.7757), (-7.263e-08, -0.02684, 0.7717), (-0.02633, -0.02633, 0.6245), (-0.05267, -0.02477, 0.7496), (-0.079, -0.02191, 0.4099), (0.07431, -0.04382, 0.393), (0.04954, -0.04954, 0.5519), (0.02477, -0.05267, 0.7087), (-7.263e-08, -0.05367, 0.6973), (-0.02477, -0.05267, 0.8317), (-0.04954, -0.04954, 0.4686), (-0.07431, -0.04382, 0.323), (0.06573, -0.06574, 0.2738), (0.04382, -0.07431, 0.3565), (0.02191, -0.079, 0.4212), (-7.263e-08, -0.08051, 0.4968), (-0.02191, -0.079, 0.4839), (-0.04382, -0.07431, 0.3459), (-0.06574, -0.06574, 0.2485)], [], [(0, 1, 7, 6), (1, 2, 8, 7), (2, 3, 9, 8), (3, 4, 10, 9), (4, 5, 11, 10), (5, 36, 42, 11), (6, 7, 13, 12), (7, 8, 14, 13), (8, 9, 15, 14), (9, 10, 16, 15), (10, 11, 17, 16), (11, 42, 48, 17), (12, 13, 19, 18), (13, 14, 20, 19), (14, 15, 21, 20), (15, 16, 22, 21), (16, 17, 23, 22), (17, 48, 54, 23), (18, 19, 25, 24), (19, 20, 26, 25), (20, 21, 27, 26), (21, 22, 28, 27), (22, 23, 29, 28), (23, 54, 60, 29), (24, 25, 31, 30), (25, 26, 32, 31), (26, 27, 33, 32), (27, 28, 34, 33), (28, 29, 35, 34), (29, 60, 66, 35), (30, 31, 170, 169), (31, 32, 171, 170), (32, 33, 172, 171), (33, 34, 173, 172), (34, 35, 174, 173), (35, 66, 175, 174), (36, 37, 43, 42), (37, 38, 44, 43), (38, 39, 45, 44), (39, 40, 46, 45), (40, 41, 47, 46), (41, 72, 78, 47), (42, 43, 49, 48), (43, 44, 50, 49), (44, 45, 51, 50), (45, 46, 52, 51), (46, 47, 53, 52), (47, 78, 84, 53), (48, 49, 55, 54), (49, 50, 56, 55), (50, 51, 57, 56), (51, 52, 58, 57), (52, 53, 59, 58), (53, 84, 90, 59), (54, 55, 61, 60), (55, 56, 62, 61), (56, 57, 63, 62), (57, 58, 64, 63), (58, 59, 65, 64), (59, 90, 96, 65), (60, 61, 67, 66), (61, 62, 68, 67), (62, 63, 69, 68), (63, 64, 70, 69), (64, 65, 71, 70), (65, 96, 102, 71), (66, 67, 182, 175), (67, 68, 189, 182), (68, 69, 196, 189), (69, 70, 203, 196), (70, 71, 210, 203), (71, 102, 217, 210), (72, 73, 79, 78), (73, 74, 80, 79), (74, 75, 81, 80), (75, 76, 82, 81), (76, 77, 83, 82), (77, 108, 114, 83), (78, 79, 85, 84), (79, 80, 86, 85), (80, 81, 87, 86), (81, 82, 88, 87), (82, 83, 89, 88), (83, 114, 120, 89), (84, 85, 91, 90), (85, 86, 92, 91), (86, 87, 93, 92), (87, 88, 94, 93), (88, 89, 95, 94), (89, 120, 126, 95), (90, 91, 97, 96), (91, 92, 98, 97), (92, 93, 99, 98), (93, 94, 100, 99), (94, 95, 101, 100), (95, 126, 132, 101), (96, 97, 103, 102), (97, 98, 104, 103), (98, 99, 105, 104), (99, 100, 106, 105), (100, 101, 107, 106), (101, 132, 138, 107), (102, 103, 216, 217), (103, 104, 215, 216), (104, 105, 214, 215), (105, 106, 213, 214), (106, 107, 212, 213), (107, 138, 211, 212), (108, 109, 115, 114), (109, 110, 116, 115), (110, 111, 117, 116), (111, 112, 118, 117), (112, 113, 119, 118), (113, 0, 6, 119), (114, 115, 121, 120), (115, 116, 122, 121), (116, 117, 123, 122), (117, 118, 124, 123), (118, 119, 125, 124), (119, 6, 12, 125), (120, 121, 127, 126), (121, 122, 128, 127), (122, 123, 129, 128), (123, 124, 130, 129), (124, 125, 131, 130), (125, 12, 18, 131), (126, 127, 133, 132), (127, 128, 134, 133), (128, 129, 135, 134), (129, 130, 136, 135), (130, 131, 137, 136), (131, 18, 24, 137), (132, 133, 139, 138), (133, 134, 140, 139), (134, 135, 141, 140), (135, 136, 142, 141), (136, 137, 143, 142), (137, 24, 30, 143), (138, 139, 204, 211), (139, 140, 197, 204), (140, 141, 190, 197), (141, 142, 183, 190), (142, 143, 176, 183), (143, 30, 169, 176), (108, 77, 144, 109), (77, 76, 145, 144), (76, 75, 146, 145), (75, 74, 147, 146), (74, 73, 148, 147), (73, 72, 41, 148), (109, 144, 149, 110), (144, 145, 150, 149), (145, 146, 151, 150), (146, 147, 152, 151), (147, 148, 153, 152), (148, 41, 40, 153), (110, 149, 154, 111), (149, 150, 155, 154), (150, 151, 156, 155), (151, 152, 157, 156), (152, 153, 158, 157), (153, 40, 39, 158), (111, 154, 159, 112), (154, 155, 160, 159), (155, 156, 161, 160), (156, 157, 162, 161), (157, 158, 163, 162), (158, 39, 38, 163), (112, 159, 164, 113), (159, 160, 165, 164), (160, 161, 166, 165), (161, 162, 167, 166), (162, 163, 168, 167), (163, 38, 37, 168), (113, 164, 1, 0), (164, 165, 2, 1), (165, 166, 3, 2), (166, 167, 4, 3), (167, 168, 5, 4), (168, 37, 36, 5), (169, 170, 177, 176), (170, 171, 178, 177), (171, 172, 179, 178), (172, 173, 180, 179), (173, 174, 181, 180), (174, 175, 182, 181), (176, 177, 184, 183), (177, 178, 185, 184), (178, 179, 186, 185), (179, 180, 187, 186), (180, 181, 188, 187), (181, 182, 189, 188), (183, 184, 191, 190), (184, 185, 192, 191), (185, 186, 193, 192), (186, 187, 194, 193), (187, 188, 195, 194), (188, 189, 196, 195), (190, 191, 198, 197), (191, 192, 199, 198), (192, 193, 200, 199), (193, 194, 201, 200), (194, 195, 202, 201), (195, 196, 203, 202), (197, 198, 205, 204), (198, 199, 206, 205), (199, 200, 207, 206), (200, 201, 208, 207), (201, 202, 209, 208), (202, 203, 210, 209), (204, 205, 212, 211), (205, 206, 213, 212), (206, 207, 214, 213), (207, 208, 215, 214), (208, 209, 216, 215), (209, 210, 217, 216)])
me_roundcube.polygons.foreach_set('use_smooth', [True] * 216)
me_roundcube.materials.append(mat_material_001)
me_roundcube.update()
me_circle_001 = bpy.data.meshes.new('Circle.001')
me_circle_001.from_pydata([(0.0, 0.9045, 0.0), (-0.4523, 0.7833, 0.0), (-0.7833, 0.4523, 0.0), (-0.9045, 0.0, 0.0), (-0.7833, -0.4523, 0.0), (-0.4523, -0.7833, 0.0), (0.0, -0.9045, 0.0), (0.4523, -0.7833, 0.0), (0.7833, -0.4523, 0.0), (0.9045, 0.0, 0.0), (0.7833, 0.4523, 0.0), (0.4523, 0.7833, 0.0), (0.0, 1.0, 0.08941), (-0.5, 0.866, 0.08941), (-0.866, 0.5, 0.08941), (-1.0, 0.0, 0.08941), (-0.866, -0.5, 0.08941), (-0.5, -0.866, 0.08941), (0.0, -1.0, 0.08941), (0.5, -0.866, 0.08941), (0.866, -0.5, 0.08941), (1.0, 0.0, 0.08941), (0.866, 0.5, 0.08941), (0.5, 0.866, 0.08941), (1.93e-09, 1.388, 0.2278), (-0.6942, 1.202, 0.2278), (-1.202, 0.6942, 0.2278), (-1.388, 1.93e-09, 0.2278), (-1.202, -0.6942, 0.2278), (-0.6942, -1.202, 0.2278), (1.93e-09, -1.388, 0.2278), (0.6942, -1.202, 0.2278), (1.202, -0.6942, 0.2278), (1.388, 1.93e-09, 0.2278), (1.202, 0.6942, 0.2278), (0.6942, 1.202, 0.2278), (0.0, 0.9479, 0.04492), (-0.474, 0.8209, 0.04492), (-0.8209, 0.474, 0.04492), (-0.9479, 0.0, 0.04492), (-0.8209, -0.474, 0.04492), (-0.474, -0.8209, 0.04492), (0.0, -0.9479, 0.04492), (0.474, -0.8209, 0.04492), (0.8209, -0.474, 0.04492), (0.9479, 0.0, 0.04492), (0.8209, 0.474, 0.04492), (0.474, 0.8209, 0.04492), (0.0, 0.9464, 0.1324), (-0.4732, 0.8196, 0.1324), (-0.8196, 0.4732, 0.1324), (-0.9464, 0.0, 0.1324), (-0.8196, -0.4732, 0.1324), (-0.4732, -0.8196, 0.1324), (0.0, -0.9464, 0.1324), (0.4732, -0.8196, 0.1324), (0.8196, -0.4732, 0.1324), (0.9464, 0.0, 0.1324), (0.8196, 0.4732, 0.1324), (0.4732, 0.8196, 0.1324), (1.93e-09, 1.365, 0.2925), (-0.6827, 1.182, 0.2925), (-1.182, 0.6827, 0.2925), (-1.365, 1.93e-09, 0.2925), (-1.182, -0.6827, 0.2925), (-0.6827, -1.182, 0.2925), (1.93e-09, -1.365, 0.2925), (0.6827, -1.182, 0.2925), (1.182, -0.6827, 0.2925), (1.365, 1.93e-09, 0.2925), (1.182, 0.6827, 0.2925), (0.6827, 1.182, 0.2925), (0.6453, -1.118, 0.2639), (1.585e-09, -1.291, 0.2639), (-1.118, -0.6453, 0.2639), (-1.291, 1.585e-09, 0.2639), (0.6453, 1.118, 0.2639), (1.118, 0.6453, 0.2639), (-0.6453, 1.118, 0.2639), (1.585e-09, 1.291, 0.2639), (1.118, -0.6453, 0.2639), (-0.6453, -1.118, 0.2639), (-1.118, 0.6453, 0.2639), (1.291, 1.585e-09, 0.2639), (0.6474, -1.121, 0.1944), (1.464e-09, -1.295, 0.1944), (-1.121, -0.6474, 0.1944), (-1.295, 1.464e-09, 0.1944), (0.6474, 1.121, 0.1944), (1.121, 0.6474, 0.1944), (-0.6474, 1.121, 0.1944), (1.464e-09, 1.295, 0.1944), (1.121, -0.6474, 0.1944), (-0.6474, -1.121, 0.1944), (-1.121, 0.6474, 0.1944), (1.295, 1.464e-09, 0.1944), (-0.5, 0.866, 0.0), (0.0, 1.0, 0.0), (-0.866, 0.5, 0.0), (-1.0, 0.0, 0.0), (-0.866, -0.5, 0.0), (-0.5, -0.866, 0.0), (0.0, -1.0, 0.0), (0.5, -0.866, 0.0), (0.866, -0.5, 0.0), (1.0, 0.0, 0.0), (0.866, 0.5, 0.0), (0.5, 0.866, 0.0)], [], [(1, 0, 11, 10, 9, 8, 7, 6, 5, 4, 3, 2), (85, 84, 31, 30), (107, 97, 12, 23), (96, 98, 14, 13), (104, 105, 21, 20), (101, 102, 18, 17), (98, 99, 15, 14), (105, 106, 22, 21), (102, 103, 19, 18), (99, 100, 16, 15), (106, 107, 23, 22), (97, 96, 13, 12), (103, 104, 20, 19), (100, 101, 17, 16), (87, 86, 28, 27), (89, 88, 35, 34), (91, 90, 25, 24), (84, 92, 32, 31), (86, 93, 29, 28), (88, 91, 24, 35), (90, 94, 26, 25), (92, 95, 33, 32), (93, 85, 30, 29), (94, 87, 27, 26), (95, 89, 34, 33), (37, 38, 39, 40, 41, 42, 43, 44, 45, 46, 47, 36), (73, 66, 67, 72), (47, 59, 48, 36), (37, 49, 50, 38), (44, 56, 57, 45), (41, 53, 54, 42), (38, 50, 51, 39), (45, 57, 58, 46), (42, 54, 55, 43), (39, 51, 52, 40), (46, 58, 59, 47), (36, 48, 49, 37), (43, 55, 56, 44), (40, 52, 53, 41), (75, 63, 64, 74), (77, 70, 71, 76), (79, 60, 61, 78), (72, 67, 68, 80), (74, 64, 65, 81), (76, 71, 60, 79), (78, 61, 62, 82), (80, 68, 69, 83), (81, 65, 66, 73), (82, 62, 63, 75), (83, 69, 70, 77), (27, 63, 62, 26), (34, 70, 69, 33), (31, 67, 66, 30), (28, 64, 63, 27), (35, 71, 70, 34), (25, 61, 60, 24), (32, 68, 67, 31), (29, 65, 64, 28), (24, 60, 71, 35), (26, 62, 61, 25), (33, 69, 68, 32), (30, 66, 65, 29), (57, 83, 77, 58), (50, 82, 75, 51), (53, 81, 73, 54), (56, 80, 83, 57), (49, 78, 82, 50), (59, 76, 79, 48), (52, 74, 81, 53), (55, 72, 80, 56), (48, 79, 78, 49), (58, 77, 76, 59), (51, 75, 74, 52), (54, 73, 72, 55), (21, 22, 89, 95), (14, 15, 87, 94), (17, 18, 85, 93), (20, 21, 95, 92), (13, 14, 94, 90), (23, 12, 91, 88), (16, 17, 93, 86), (19, 20, 92, 84), (12, 13, 90, 91), (22, 23, 88, 89), (15, 16, 86, 87), (18, 19, 84, 85), (1, 96, 97, 0), (2, 98, 96, 1), (3, 99, 98, 2), (4, 100, 99, 3), (5, 101, 100, 4), (6, 102, 101, 5), (7, 103, 102, 6), (8, 104, 103, 7), (9, 105, 104, 8), (10, 106, 105, 9), (11, 107, 106, 10), (0, 97, 107, 11)])
me_circle_001.polygons.foreach_set('use_smooth', [True] * 98)
_uv = me_circle_001.uv_layers.new(name='UVMap')
_uv.uv.foreach_set('vector', [0.0, 0.0, 0.0, 0.0, 0.0, 0.0, 0.0, 0.0, 0.0, 0.0, 0.0, 0.0, 0.0, 0.0, 0.0, 0.0, 0.0, 0.0, 0.0, 0.0, 0.0, 0.0, 0.0, 0.0, 0.0, 0.0, 0.0, 0.0, 0.0, 0.0, 0.0, 0.0, 0.0, 0.0, 0.0, 0.0, 0.0, 0.0, 0.0, 0.0, 0.0, 0.0, 0.0, 0.0, 0.0, 0.0, 0.0, 0.0, 0.0, 0.0, 0.0, 0.0, 0.0, 0.0, 0.0, 0.0, 0.0, 0.0, 0.0, 0.0, 0.0, 0.0, 0.0, 0.0, 0.0, 0.0, 0.0, 0.0, 0.0, 0.0, 0.0, 0.0, 0.0, 0.0, 0.0, 0.0, 0.0, 0.0, 0.0, 0.0, 0.0, 0.0, 0.0, 0.0, 0.0, 0.0, 0.0, 0.0, 0.0, 0.0, 0.0, 0.0, 0.0, 0.0, 0.0, 0.0, 0.0, 0.0, 0.0, 0.0, 0.0, 0.0, 0.0, 0.0, 0.0, 0.0, 0.0, 0.0, 0.0, 0.0, 0.0, 0.0, 0.0, 0.0, 0.0, 0.0, 0.0, 0.0, 0.0, 0.0, 0.0, 0.0, 0.0, 0.0, 0.0, 0.0, 0.0, 0.0, 0.0, 0.0, 0.0, 0.0, 0.0, 0.0, 0.0, 0.0, 0.0, 0.0, 0.0, 0.0, 0.0, 0.0, 0.0, 0.0, 0.0, 0.0, 0.0, 0.0, 0.0, 0.0, 0.0, 0.0, 0.0, 0.0, 0.0, 0.0, 0.0, 0.0, 0.0, 0.0, 0.0, 0.0, 0.0, 0.0, 0.0, 0.0, 0.0, 0.0, 0.0, 0.0, 0.0, 0.0, 0.0, 0.0, 0.0, 0.0, 0.0, 0.0, 0.0, 0.0, 0.0, 0.0, 0.0, 0.0, 0.0, 0.0, 0.0, 0.0, 0.0, 0.0, 0.0, 0.0, 0.0, 0.0, 0.0, 0.0, 0.0, 0.0, 0.0, 0.0, 0.0, 0.0, 0.0, 0.0, 0.0, 0.0, 0.0, 0.0, 0.0, 0.0, 0.0, 0.0, 0.0, 0.0, 0.0, 0.0, 0.0, 0.0, 0.0, 0.0, 0.0, 0.0, 0.0, 0.0, 0.0, 0.0, 0.0, 0.0, 0.0, 0.0, 0.0, 0.0, 0.0, 0.0, 0.0, 0.0, 0.0, 0.0, 0.0, 0.0, 0.0, 0.0, 0.0, 0.0, 0.0, 0.0, 0.0, 0.0, 0.0, 0.0, 0.0, 0.0, 0.0, 0.0, 0.0, 0.0, 0.0, 0.0, 0.0, 0.0, 0.0, 0.0, 0.0, 0.0, 0.0, 0.0, 0.0, 0.0, 0.0, 0.0, 0.0, 0.0, 0.0, 0.0, 0.0, 0.0, 0.0, 0.0, 0.0, 0.0, 0.0, 0.0, 0.0, 0.0, 0.0, 0.0, 0.0, 0.0, 0.0, 0.0, 0.0, 0.0, 0.0, 0.0, 0.0, 0.0, 0.0, 0.0, 0.0, 0.0, 0.0, 0.0, 0.0, 0.0, 0.0, 0.0, 0.0, 0.0, 0.0, 0.0, 0.0, 0.0, 0.0, 0.0, 0.0, 0.0, 0.0, 0.0, 0.0, 0.0, 0.0, 0.0, 0.0, 0.0, 0.0, 0.0, 0.0, 0.0, 0.0, 0.0, 0.0, 0.0, 0.0, 0.0, 0.0, 0.0, 0.0, 0.0, 0.0, 0.0, 0.0, 0.0, 0.0, 0.0, 0.0, 0.0, 0.0, 0.0, 0.0, 0.0, 0.0, 0.0, 0.0, 0.0, 0.0, 0.0, 0.0, 0.0, 0.0, 0.0, 0.0, 0.0, 0.0, 0.0, 0.0, 0.0, 0.0, 0.0, 0.0, 0.0, 0.0, 0.0, 0.0, 0.0, 0.0, 0.0, 0.0, 0.0, 0.0, 0.0, 0.0, 0.0, 0.0, 0.0, 0.0, 0.0, 0.0, 0.0, 0.0, 0.0, 0.0, 0.0, 0.0, 0.0, 0.0, 0.0, 0.0, 0.0, 0.0, 0.0, 0.0, 0.0, 0.0, 0.0, 0.0, 0.0, 0.0, 0.0, 0.0, 0.0, 0.0, 0.0, 0.0, 0.0, 0.0, 0.0, 0.0, 0.0, 0.0, 0.0, 0.0, 0.0, 0.0, 0.0, 0.0, 0.0, 0.0, 0.0, 0.0, 0.0, 0.0, 0.0, 0.0, 0.0, 0.0, 0.0, 0.0, 0.0, 0.0, 0.0, 0.0, 0.0, 0.0, 0.0, 0.0, 0.0, 0.0, 0.0, 0.0, 0.0, 0.0, 0.0, 0.0, 0.0, 0.0, 0.0, 0.0, 0.0, 0.0, 0.0, 0.0, 0.0, 0.0, 0.0, 0.0, 0.0, 0.0, 0.0, 0.0, 0.0, 0.0, 0.0, 0.0, 0.0, 0.0, 0.0, 0.0, 0.0, 0.0, 0.0, 0.0, 0.0, 0.0, 0.0, 0.0, 0.0, 0.0, 0.0, 0.0, 0.0, 0.0, 0.0, 0.0, 0.0, 0.0, 0.0, 0.0, 0.0, 0.0, 0.0, 0.0, 0.0, 0.0, 0.0, 0.0, 0.0, 0.0, 0.0, 0.0, 0.0, 0.0, 0.0, 0.0, 0.0, 0.0, 0.0, 0.0, 0.0, 0.0, 0.0, 0.0, 0.0, 0.0, 0.0, 0.0, 0.0, 0.0, 0.0, 0.0, 0.0, 0.0, 0.0, 0.0, 0.0, 0.0, 0.0, 0.0, 0.0, 0.0, 0.0, 0.0, 0.0, 0.0, 0.0, 0.0, 0.0, 0.0, 0.0, 0.0, 0.0, 0.0, 0.0, 0.0, 0.0, 0.0, 0.0, 0.0, 0.0, 0.0, 0.0, 0.0, 0.0, 0.0, 0.0, 0.0, 0.0, 0.0, 0.0, 0.0, 0.0, 0.0, 0.0, 0.0, 0.0, 0.0, 0.0, 0.0, 0.0, 0.0, 0.0, 0.0, 0.0, 0.0, 0.0, 0.0, 0.0, 0.0, 0.0, 0.0, 0.0, 0.0, 0.0, 0.0, 0.0, 0.0, 0.0, 0.0, 0.0, 0.0, 0.0, 0.0, 0.0, 0.0, 0.0, 0.0, 0.0, 0.0, 0.0, 0.0, 0.0, 0.0, 0.0, 0.0, 0.0, 0.0, 0.0, 0.0, 0.0, 0.0, 0.0, 0.0, 0.0, 0.0, 0.0, 0.0, 0.0, 0.0, 0.0, 0.0, 0.0, 0.0, 0.0, 0.0, 0.0, 0.0, 0.0, 0.0, 0.0, 0.0, 0.0, 0.0, 0.0, 0.0, 0.0, 0.0, 0.0, 0.0, 0.0, 0.0, 0.0, 0.0, 0.0, 0.0, 0.0, 0.0, 0.0, 0.0, 0.0, 0.0, 0.0, 0.0, 0.0, 0.0, 0.0, 0.0, 0.0, 0.0, 0.0, 0.0, 0.0, 0.0, 0.0, 0.0, 0.0, 0.0, 0.0, 0.0, 0.0, 0.0, 0.0, 0.0, 0.0, 0.0, 0.0, 0.0, 0.0, 0.0, 0.0, 0.0, 0.0, 0.0, 0.0, 0.0, 0.0, 0.0, 0.0, 0.0, 0.0, 0.0, 0.0, 0.0, 0.0, 0.0, 0.0, 0.0, 0.0, 0.0, 0.0, 0.0, 0.0, 0.0, 0.0, 0.0, 0.0, 0.0, 0.0, 0.0, 0.0, 0.0, 0.0, 0.0, 0.0, 0.0, 0.0, 0.0, 0.0, 0.0, 0.0, 0.0, 0.0, 0.0, 0.0, 0.0, 0.0, 0.0, 0.0, 0.0, 0.0, 0.0, 0.0, 0.0, 0.0, 0.0, 0.0, 0.0, 0.0, 0.0, 0.0, 0.0, 0.0, 0.0, 0.0, 0.0, 0.0, 0.0, 0.0, 0.0, 0.0, 0.0, 0.0, 0.0, 0.0, 0.0, 0.0, 0.0, 0.0, 0.0, 0.0, 0.0, 0.0, 0.0, 0.0, 0.0, 0.0, 0.0, 0.0, 0.0, 0.0, 0.0, 0.0, 0.0, 0.0, 0.0, 0.0, 0.0, 0.0, 0.0, 0.0, 0.0, 0.0, 0.0, 0.0, 0.0, 0.0, 0.0, 0.0, 0.0, 0.0, 0.0, 0.0, 0.0, 0.0, 0.0, 0.0, 0.0, 0.0, 0.0, 0.0, 0.0, 0.0, 0.0, 0.0, 0.0, 0.0, 0.0, 0.0])
me_circle_001.materials.append(mat_material_004)
me_circle_001.update()

# ---- curves / text
cu_vert = bpy.data.curves.new('Vert', 'CURVE')
cu_vert.dimensions = '3D'
_sp = cu_vert.splines.new('POLY'); _sp.points.add(2)
_sp.points.foreach_set('co', [0.0, 0.0, 0.0, 0.0, 0.003622, 0.00346, 0.1835, 0.0, -0.02382, 0.04549, 0.441, 0.0])
_sp.order_v = 0
_sp.resolution_v = 0
_sp.use_endpoint_u = True
cu_vert.materials.append(mat_material_002)
cu_vert.bevel_depth = 0.025
cu_vert.fill_mode = 'FULL'
cu_vert.use_fill_caps = True

# ---- objects
ob_candle1 = bpy.data.objects.new('candle1', me_circle)
ob_vert = bpy.data.objects.new('Vert', cu_vert)
ob_roundcube = bpy.data.objects.new('Roundcube', me_roundcube)
ob_plate = bpy.data.objects.new('plate', me_circle_001)
ob_candle2 = bpy.data.objects.new('candle2', me_circle)
ob_vert_001 = bpy.data.objects.new('Vert.001', cu_vert)
ob_roundcube_001 = bpy.data.objects.new('Roundcube.001', me_roundcube)
ob_candle3 = bpy.data.objects.new('candle3', me_circle)
ob_vert_002 = bpy.data.objects.new('Vert.002', cu_vert)
ob_roundcube_002 = bpy.data.objects.new('Roundcube.002', me_roundcube)
ob_area = bpy.data.objects.new('Area', light_area)
ob_area_001 = bpy.data.objects.new('Area.001', light_area_001)

# ---- transforms, parenting, visibility, modifiers, constraints
ob_candle1.location = (-0.3575, 0.3556, 0.03082)
ob_candle1.scale = (0.5581, 0.5581, 0.5581)
_m = ob_candle1.modifiers.new('Subdivision', 'SUBSURF')
_m.levels = 3
_m.render_levels = 3
ob_vert.parent = ob_candle1
ob_vert.location = (6.209e-10, 0.0, 1.702)
_m = ob_vert.modifiers.new('Subdivision', 'SUBSURF')
ob_roundcube.parent = ob_candle1
ob_roundcube.location = (0.01636, 0.03031, 1.934)
ob_roundcube.rotation_euler = (0.0, -0.009966, 0.0)
ob_roundcube.scale = (0.8123, 0.8123, 0.8123)
ob_plate.location = (0.0, 0.0, 0.0)
_m = ob_plate.modifiers.new('Subdivision', 'SUBSURF')
ob_candle2.location = (-0.4303, -0.1908, 0.03082)
ob_candle2.scale = (0.4135, 0.4135, 0.4135)
_m = ob_candle2.modifiers.new('Subdivision', 'SUBSURF')
_m.levels = 3
_m.render_levels = 3
ob_vert_001.parent = ob_candle2
ob_vert_001.location = (6.209e-10, 0.0, 1.702)
_m = ob_vert_001.modifiers.new('Subdivision', 'SUBSURF')
ob_roundcube_001.parent = ob_candle2
ob_roundcube_001.location = (0.01636, 0.03031, 1.934)
ob_roundcube_001.scale = (0.8123, 0.8123, 0.8123)
ob_candle3.location = (0.1391, 0.204, 0.03082)
ob_candle3.scale = (0.4343, 0.4474, 0.3205)
_m = ob_candle3.modifiers.new('Subdivision', 'SUBSURF')
_m.levels = 3
_m.render_levels = 3
ob_vert_002.parent = ob_candle3
ob_vert_002.location = (6.209e-10, 0.0, 1.702)
_m = ob_vert_002.modifiers.new('Subdivision', 'SUBSURF')
ob_roundcube_002.parent = ob_candle3
ob_roundcube_002.location = (0.01636, 0.03031, 1.934)
ob_roundcube_002.scale = (0.8123, 0.8123, 0.8123)
ob_area.location = (-2.473, 3.947, 5.341)
ob_area.rotation_euler = (-0.3951, 0.4742, -4.929)
ob_area_001.location = (-2.547, -2.396, 2.229)
ob_area_001.rotation_euler = (0.9975, -0.2492, 5.436)

# ---- collection membership
col_collection.objects.link(ob_candle1)
col_collection.objects.link(ob_vert)
col_collection.objects.link(ob_roundcube)
col_collection.objects.link(ob_plate)
col_collection.objects.link(ob_candle2)
col_collection.objects.link(ob_vert_001)
col_collection.objects.link(ob_roundcube_001)
col_collection.objects.link(ob_candle3)
col_collection.objects.link(ob_vert_002)
col_collection.objects.link(ob_roundcube_002)
col_collection.objects.link(ob_area)
col_collection.objects.link(ob_area_001)

# ---- scene / render settings (as saved in the file)
scene.frame_start = 1; scene.frame_end = 120; scene.frame_set(76)
scene.render.engine = 'CYCLES'
scene.render.image_settings.file_format = 'FFMPEG'
scene.render.image_settings.color_mode = 'RGB'
scene.cycles.feature_set = 'EXPERIMENTAL'
scene.cycles.samples = 64
scene.cycles.sampling_pattern = 'TABULATED_SOBOL'
scene.cycles.use_light_tree = False
scene.cycles.tile_size = 512
scene.eevee.use_gtao = True
scene.eevee.use_raytracing = True
scene.view_settings.look = 'Medium High Contrast'
scene.view_settings.view_transform = 'Filmic'
scene.view_settings.exposure = 0.8054
bpy.context.view_layer.update()

# ---- added for rendering (the .blend has no active camera): camera
cam_auto = bpy.data.cameras.new('AutoCamera')
cam_auto.lens = 50.0
cam_auto.sensor_width = 36.0
cam_auto.clip_end = 1000.0
ob_auto_camera = bpy.data.objects.new('AutoCamera', cam_auto)
scene.collection.objects.link(ob_auto_camera)
ob_auto_camera.location = (3.9912, -4.78944, 4.08535)
ob_auto_camera.rotation_euler = (1.09748, -7.21219e-08, 0.694738)
scene.camera = ob_auto_camera
bpy.context.view_layer.update()
